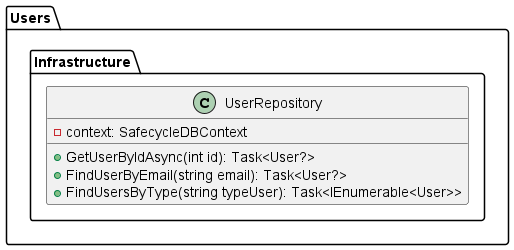

The diagram above was rendered by PlantUML. Its source (embedded in the PNG):
@startuml "SafeCycleCD - Backend"

package "Users" {
  

  package "Infrastructure" {
    class UserRepository {
      - context: SafecycleDBContext
      + GetUserByIdAsync(int id): Task<User?>
      + FindUserByEmail(string email): Task<User?>
      + FindUsersByType(string typeUser): Task<IEnumerable<User>>
    }
  }
}



@enduml